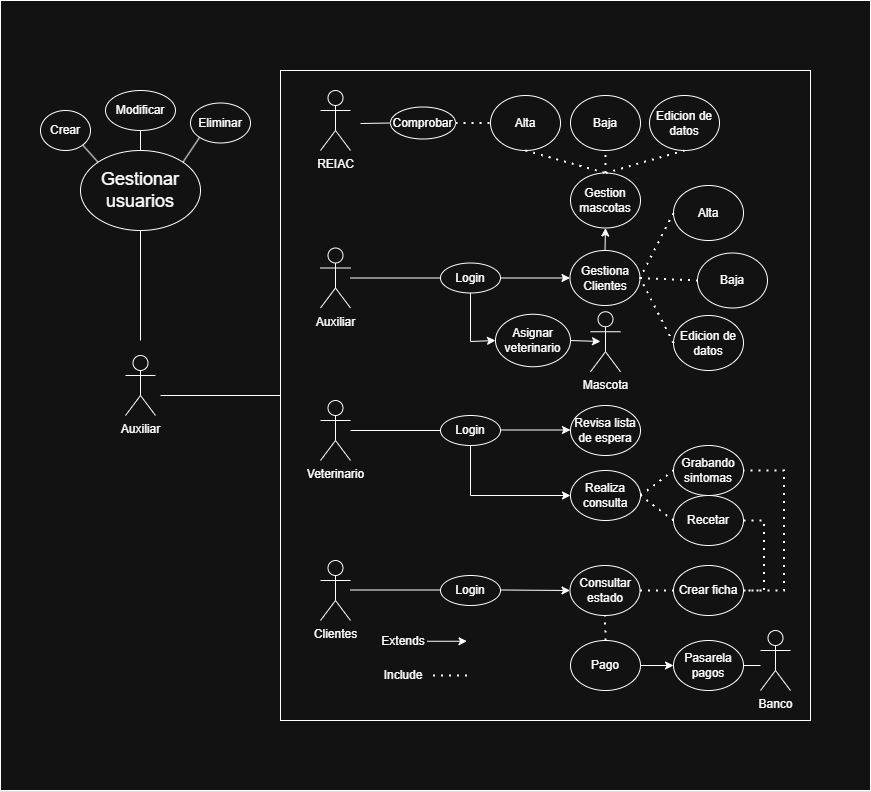

The diagram above was exported from draw.io. Its source (the exported page's mxGraphModel, read from the mxfile embedded in the PNG):
<mxGraphModel dx="3472" dy="1195" grid="1" gridSize="10" guides="1" tooltips="1" connect="1" arrows="1" fold="1" page="1" pageScale="1" pageWidth="827" pageHeight="1169" math="0" shadow="0">
  <root>
    <mxCell id="0" />
    <mxCell id="1" parent="0" />
    <mxCell id="6vRDx6lM-O0z4RUFijAX-2" value="" style="rounded=0;whiteSpace=wrap;html=1;" vertex="1" parent="1">
      <mxGeometry x="-190" y="40" width="870" height="790" as="geometry" />
    </mxCell>
    <mxCell id="G2sMkk364Jkmp7XRufpY-1" value="" style="rounded=0;whiteSpace=wrap;html=1;" parent="1" vertex="1">
      <mxGeometry x="90" y="110" width="530" height="650" as="geometry" />
    </mxCell>
    <mxCell id="MH2gVGCQOl2UCx93DVLp-1" value="Auxiliar" style="shape=umlActor;verticalLabelPosition=bottom;verticalAlign=top;html=1;outlineConnect=0;" parent="1" vertex="1">
      <mxGeometry x="130" y="287.5" width="30" height="60" as="geometry" />
    </mxCell>
    <mxCell id="MH2gVGCQOl2UCx93DVLp-2" value="Veterinario" style="shape=umlActor;verticalLabelPosition=bottom;verticalAlign=top;html=1;outlineConnect=0;" parent="1" vertex="1">
      <mxGeometry x="130" y="440" width="30" height="60" as="geometry" />
    </mxCell>
    <mxCell id="MH2gVGCQOl2UCx93DVLp-3" value="Clientes" style="shape=umlActor;verticalLabelPosition=bottom;verticalAlign=top;html=1;outlineConnect=0;" parent="1" vertex="1">
      <mxGeometry x="130" y="600" width="30" height="60" as="geometry" />
    </mxCell>
    <mxCell id="MH2gVGCQOl2UCx93DVLp-4" value="Login" style="ellipse;whiteSpace=wrap;html=1;" parent="1" vertex="1">
      <mxGeometry x="250" y="302.5" width="60" height="30" as="geometry" />
    </mxCell>
    <mxCell id="MH2gVGCQOl2UCx93DVLp-7" value="Login" style="ellipse;whiteSpace=wrap;html=1;" parent="1" vertex="1">
      <mxGeometry x="250" y="615" width="60" height="30" as="geometry" />
    </mxCell>
    <mxCell id="MH2gVGCQOl2UCx93DVLp-8" value="Login" style="ellipse;whiteSpace=wrap;html=1;" parent="1" vertex="1">
      <mxGeometry x="250" y="455" width="60" height="30" as="geometry" />
    </mxCell>
    <mxCell id="MH2gVGCQOl2UCx93DVLp-10" value="Gestiona Clientes" style="ellipse;whiteSpace=wrap;html=1;" parent="1" vertex="1">
      <mxGeometry x="379.5" y="290" width="70" height="55" as="geometry" />
    </mxCell>
    <mxCell id="MH2gVGCQOl2UCx93DVLp-11" value="Revisa lista de espera" style="ellipse;whiteSpace=wrap;html=1;" parent="1" vertex="1">
      <mxGeometry x="380" y="445" width="70" height="50" as="geometry" />
    </mxCell>
    <mxCell id="MH2gVGCQOl2UCx93DVLp-12" value="" style="endArrow=none;html=1;rounded=0;entryX=0;entryY=0.5;entryDx=0;entryDy=0;" parent="1" source="MH2gVGCQOl2UCx93DVLp-1" target="MH2gVGCQOl2UCx93DVLp-4" edge="1">
      <mxGeometry width="50" height="50" relative="1" as="geometry">
        <mxPoint x="230" y="392.5" as="sourcePoint" />
        <mxPoint x="280" y="342.5" as="targetPoint" />
      </mxGeometry>
    </mxCell>
    <mxCell id="MH2gVGCQOl2UCx93DVLp-13" value="" style="endArrow=none;html=1;rounded=0;entryX=0;entryY=0.5;entryDx=0;entryDy=0;" parent="1" edge="1">
      <mxGeometry width="50" height="50" relative="1" as="geometry">
        <mxPoint x="160" y="629.5" as="sourcePoint" />
        <mxPoint x="250" y="629.5" as="targetPoint" />
      </mxGeometry>
    </mxCell>
    <mxCell id="MH2gVGCQOl2UCx93DVLp-14" value="" style="endArrow=none;html=1;rounded=0;entryX=0;entryY=0.5;entryDx=0;entryDy=0;" parent="1" edge="1">
      <mxGeometry width="50" height="50" relative="1" as="geometry">
        <mxPoint x="160" y="470" as="sourcePoint" />
        <mxPoint x="250" y="470" as="targetPoint" />
      </mxGeometry>
    </mxCell>
    <mxCell id="MH2gVGCQOl2UCx93DVLp-15" value="" style="endArrow=classic;html=1;rounded=0;exitX=1;exitY=0.5;exitDx=0;exitDy=0;entryX=0;entryY=0.5;entryDx=0;entryDy=0;" parent="1" source="MH2gVGCQOl2UCx93DVLp-4" target="MH2gVGCQOl2UCx93DVLp-10" edge="1">
      <mxGeometry width="50" height="50" relative="1" as="geometry">
        <mxPoint x="310" y="320" as="sourcePoint" />
        <mxPoint x="439.5" y="322.5" as="targetPoint" />
      </mxGeometry>
    </mxCell>
    <mxCell id="MH2gVGCQOl2UCx93DVLp-16" value="" style="endArrow=classic;html=1;rounded=0;exitX=1;exitY=0.5;exitDx=0;exitDy=0;entryX=0;entryY=0.5;entryDx=0;entryDy=0;" parent="1" target="MH2gVGCQOl2UCx93DVLp-118" edge="1">
      <mxGeometry width="50" height="50" relative="1" as="geometry">
        <mxPoint x="310" y="629.5" as="sourcePoint" />
        <mxPoint x="380" y="629.5" as="targetPoint" />
      </mxGeometry>
    </mxCell>
    <mxCell id="MH2gVGCQOl2UCx93DVLp-17" value="" style="endArrow=classic;html=1;rounded=0;exitX=1;exitY=0.5;exitDx=0;exitDy=0;entryX=0;entryY=0.5;entryDx=0;entryDy=0;" parent="1" edge="1">
      <mxGeometry width="50" height="50" relative="1" as="geometry">
        <mxPoint x="310" y="469.5" as="sourcePoint" />
        <mxPoint x="380" y="469.5" as="targetPoint" />
      </mxGeometry>
    </mxCell>
    <mxCell id="MH2gVGCQOl2UCx93DVLp-18" value="Alta" style="ellipse;whiteSpace=wrap;html=1;" parent="1" vertex="1">
      <mxGeometry x="483" y="225" width="70" height="55" as="geometry" />
    </mxCell>
    <mxCell id="MH2gVGCQOl2UCx93DVLp-19" value="Edicion de datos" style="ellipse;whiteSpace=wrap;html=1;" parent="1" vertex="1">
      <mxGeometry x="483" y="355" width="70" height="55" as="geometry" />
    </mxCell>
    <mxCell id="MH2gVGCQOl2UCx93DVLp-20" value="Baja" style="ellipse;whiteSpace=wrap;html=1;" parent="1" vertex="1">
      <mxGeometry x="507" y="292.5" width="70" height="55" as="geometry" />
    </mxCell>
    <mxCell id="MH2gVGCQOl2UCx93DVLp-21" value="" style="endArrow=none;dashed=1;html=1;dashPattern=1 3;strokeWidth=2;rounded=0;exitX=0;exitY=0.5;exitDx=0;exitDy=0;entryX=1;entryY=0.5;entryDx=0;entryDy=0;" parent="1" source="MH2gVGCQOl2UCx93DVLp-18" target="MH2gVGCQOl2UCx93DVLp-10" edge="1">
      <mxGeometry width="50" height="50" relative="1" as="geometry">
        <mxPoint x="429.5" y="382.5" as="sourcePoint" />
        <mxPoint x="709.5" y="250.5" as="targetPoint" />
      </mxGeometry>
    </mxCell>
    <mxCell id="MH2gVGCQOl2UCx93DVLp-22" value="" style="endArrow=none;dashed=1;html=1;dashPattern=1 3;strokeWidth=2;rounded=0;entryX=0;entryY=0.5;entryDx=0;entryDy=0;exitX=1;exitY=0.5;exitDx=0;exitDy=0;" parent="1" source="MH2gVGCQOl2UCx93DVLp-10" target="MH2gVGCQOl2UCx93DVLp-20" edge="1">
      <mxGeometry width="50" height="50" relative="1" as="geometry">
        <mxPoint x="699.5" y="352.5" as="sourcePoint" />
        <mxPoint x="519.5" y="352.5" as="targetPoint" />
      </mxGeometry>
    </mxCell>
    <mxCell id="MH2gVGCQOl2UCx93DVLp-23" value="" style="endArrow=none;dashed=1;html=1;dashPattern=1 3;strokeWidth=2;rounded=0;exitX=0;exitY=0.5;exitDx=0;exitDy=0;entryX=1;entryY=0.5;entryDx=0;entryDy=0;" parent="1" source="MH2gVGCQOl2UCx93DVLp-19" target="MH2gVGCQOl2UCx93DVLp-10" edge="1">
      <mxGeometry width="50" height="50" relative="1" as="geometry">
        <mxPoint x="419.5" y="432.5" as="sourcePoint" />
        <mxPoint x="569.5" y="462.5" as="targetPoint" />
      </mxGeometry>
    </mxCell>
    <mxCell id="MH2gVGCQOl2UCx93DVLp-24" value="Gestion mascotas" style="ellipse;whiteSpace=wrap;html=1;" parent="1" vertex="1">
      <mxGeometry x="380" y="212.5" width="70" height="55" as="geometry" />
    </mxCell>
    <mxCell id="MH2gVGCQOl2UCx93DVLp-86" value="REIAC" style="shape=umlActor;verticalLabelPosition=bottom;verticalAlign=top;html=1;outlineConnect=0;" parent="1" vertex="1">
      <mxGeometry x="130" y="130" width="30" height="60" as="geometry" />
    </mxCell>
    <mxCell id="MH2gVGCQOl2UCx93DVLp-87" value="Comprobar" style="ellipse;whiteSpace=wrap;html=1;" parent="1" vertex="1">
      <mxGeometry x="200" y="146.5" width="65" height="32" as="geometry" />
    </mxCell>
    <mxCell id="MH2gVGCQOl2UCx93DVLp-92" value="" style="endArrow=classic;html=1;rounded=0;exitX=0.5;exitY=1;exitDx=0;exitDy=0;entryX=0;entryY=0.5;entryDx=0;entryDy=0;" parent="1" source="MH2gVGCQOl2UCx93DVLp-4" target="MH2gVGCQOl2UCx93DVLp-109" edge="1">
      <mxGeometry width="50" height="50" relative="1" as="geometry">
        <mxPoint x="770" y="680" as="sourcePoint" />
        <mxPoint x="820" y="630" as="targetPoint" />
        <Array as="points">
          <mxPoint x="280" y="381" />
        </Array>
      </mxGeometry>
    </mxCell>
    <mxCell id="MH2gVGCQOl2UCx93DVLp-94" value="" style="endArrow=classic;html=1;rounded=0;exitX=1;exitY=0.5;exitDx=0;exitDy=0;" parent="1" source="MH2gVGCQOl2UCx93DVLp-109" edge="1">
      <mxGeometry width="50" height="50" relative="1" as="geometry">
        <mxPoint x="1210" y="780" as="sourcePoint" />
        <mxPoint x="410" y="381" as="targetPoint" />
        <Array as="points" />
      </mxGeometry>
    </mxCell>
    <mxCell id="MH2gVGCQOl2UCx93DVLp-95" value="Alta" style="ellipse;whiteSpace=wrap;html=1;" parent="1" vertex="1">
      <mxGeometry x="300" y="135" width="70" height="55" as="geometry" />
    </mxCell>
    <mxCell id="MH2gVGCQOl2UCx93DVLp-96" value="Edicion de datos" style="ellipse;whiteSpace=wrap;html=1;" parent="1" vertex="1">
      <mxGeometry x="459" y="135" width="70" height="55" as="geometry" />
    </mxCell>
    <mxCell id="MH2gVGCQOl2UCx93DVLp-97" value="Baja" style="ellipse;whiteSpace=wrap;html=1;" parent="1" vertex="1">
      <mxGeometry x="380" y="135" width="70" height="55" as="geometry" />
    </mxCell>
    <mxCell id="MH2gVGCQOl2UCx93DVLp-98" value="" style="endArrow=none;dashed=1;html=1;dashPattern=1 3;strokeWidth=2;rounded=0;exitX=0.5;exitY=1;exitDx=0;exitDy=0;entryX=0.5;entryY=0;entryDx=0;entryDy=0;" parent="1" source="MH2gVGCQOl2UCx93DVLp-95" target="MH2gVGCQOl2UCx93DVLp-24" edge="1">
      <mxGeometry width="50" height="50" relative="1" as="geometry">
        <mxPoint x="429.5" y="182.5" as="sourcePoint" />
        <mxPoint x="449.5" y="117.5" as="targetPoint" />
      </mxGeometry>
    </mxCell>
    <mxCell id="MH2gVGCQOl2UCx93DVLp-99" value="" style="endArrow=none;dashed=1;html=1;dashPattern=1 3;strokeWidth=2;rounded=0;entryX=0.5;entryY=1;entryDx=0;entryDy=0;exitX=0.5;exitY=0;exitDx=0;exitDy=0;" parent="1" source="MH2gVGCQOl2UCx93DVLp-24" target="MH2gVGCQOl2UCx93DVLp-97" edge="1">
      <mxGeometry width="50" height="50" relative="1" as="geometry">
        <mxPoint x="449.5" y="117.5" as="sourcePoint" />
        <mxPoint x="519.5" y="152.5" as="targetPoint" />
      </mxGeometry>
    </mxCell>
    <mxCell id="MH2gVGCQOl2UCx93DVLp-100" value="" style="endArrow=none;dashed=1;html=1;dashPattern=1 3;strokeWidth=2;rounded=0;exitX=0.5;exitY=1;exitDx=0;exitDy=0;entryX=0.5;entryY=0;entryDx=0;entryDy=0;" parent="1" source="MH2gVGCQOl2UCx93DVLp-96" target="MH2gVGCQOl2UCx93DVLp-24" edge="1">
      <mxGeometry width="50" height="50" relative="1" as="geometry">
        <mxPoint x="419.5" y="232.5" as="sourcePoint" />
        <mxPoint x="449.5" y="117.5" as="targetPoint" />
      </mxGeometry>
    </mxCell>
    <mxCell id="MH2gVGCQOl2UCx93DVLp-104" value="" style="endArrow=classic;html=1;rounded=0;exitX=0.5;exitY=0;exitDx=0;exitDy=0;entryX=0.5;entryY=1;entryDx=0;entryDy=0;" parent="1" source="MH2gVGCQOl2UCx93DVLp-10" target="MH2gVGCQOl2UCx93DVLp-24" edge="1">
      <mxGeometry width="50" height="50" relative="1" as="geometry">
        <mxPoint x="339.5" y="327.5" as="sourcePoint" />
        <mxPoint x="389.5" y="327.5" as="targetPoint" />
      </mxGeometry>
    </mxCell>
    <mxCell id="MH2gVGCQOl2UCx93DVLp-106" value="" style="endArrow=none;dashed=1;html=1;dashPattern=1 3;strokeWidth=2;rounded=0;entryX=0;entryY=0.5;entryDx=0;entryDy=0;exitX=1;exitY=0.5;exitDx=0;exitDy=0;" parent="1" source="MH2gVGCQOl2UCx93DVLp-87" target="MH2gVGCQOl2UCx93DVLp-95" edge="1">
      <mxGeometry width="50" height="50" relative="1" as="geometry">
        <mxPoint x="260" y="265" as="sourcePoint" />
        <mxPoint x="310" y="215" as="targetPoint" />
      </mxGeometry>
    </mxCell>
    <mxCell id="MH2gVGCQOl2UCx93DVLp-108" value="" style="endArrow=none;html=1;rounded=0;entryX=0;entryY=0.5;entryDx=0;entryDy=0;" parent="1" target="MH2gVGCQOl2UCx93DVLp-87" edge="1">
      <mxGeometry width="50" height="50" relative="1" as="geometry">
        <mxPoint x="170" y="163" as="sourcePoint" />
        <mxPoint x="240" y="205" as="targetPoint" />
      </mxGeometry>
    </mxCell>
    <mxCell id="MH2gVGCQOl2UCx93DVLp-109" value="Asignar veterinario" style="ellipse;whiteSpace=wrap;html=1;" parent="1" vertex="1">
      <mxGeometry x="305" y="353.75" width="75" height="52.5" as="geometry" />
    </mxCell>
    <mxCell id="MH2gVGCQOl2UCx93DVLp-110" value="Mascota" style="shape=umlActor;verticalLabelPosition=bottom;verticalAlign=top;html=1;outlineConnect=0;" parent="1" vertex="1">
      <mxGeometry x="400" y="351.25" width="30" height="60" as="geometry" />
    </mxCell>
    <mxCell id="MH2gVGCQOl2UCx93DVLp-112" value="Realiza consulta" style="ellipse;whiteSpace=wrap;html=1;" parent="1" vertex="1">
      <mxGeometry x="380" y="510" width="70" height="50" as="geometry" />
    </mxCell>
    <mxCell id="MH2gVGCQOl2UCx93DVLp-113" value="Grabando sintomas" style="ellipse;whiteSpace=wrap;html=1;" parent="1" vertex="1">
      <mxGeometry x="483" y="485" width="70" height="50" as="geometry" />
    </mxCell>
    <mxCell id="MH2gVGCQOl2UCx93DVLp-114" value="Recetar" style="ellipse;whiteSpace=wrap;html=1;" parent="1" vertex="1">
      <mxGeometry x="483" y="535" width="70" height="50" as="geometry" />
    </mxCell>
    <mxCell id="MH2gVGCQOl2UCx93DVLp-115" value="" style="endArrow=classic;html=1;rounded=0;exitX=0.5;exitY=1;exitDx=0;exitDy=0;entryX=0;entryY=0.5;entryDx=0;entryDy=0;" parent="1" source="MH2gVGCQOl2UCx93DVLp-8" target="MH2gVGCQOl2UCx93DVLp-112" edge="1">
      <mxGeometry width="50" height="50" relative="1" as="geometry">
        <mxPoint x="310" y="570" as="sourcePoint" />
        <mxPoint x="360" y="520" as="targetPoint" />
        <Array as="points">
          <mxPoint x="280" y="535" />
        </Array>
      </mxGeometry>
    </mxCell>
    <mxCell id="MH2gVGCQOl2UCx93DVLp-116" value="" style="endArrow=none;dashed=1;html=1;dashPattern=1 3;strokeWidth=2;rounded=0;exitX=1;exitY=0.5;exitDx=0;exitDy=0;entryX=0;entryY=0.5;entryDx=0;entryDy=0;" parent="1" source="MH2gVGCQOl2UCx93DVLp-112" target="MH2gVGCQOl2UCx93DVLp-113" edge="1">
      <mxGeometry width="50" height="50" relative="1" as="geometry">
        <mxPoint x="520" y="550" as="sourcePoint" />
        <mxPoint x="570" y="500" as="targetPoint" />
      </mxGeometry>
    </mxCell>
    <mxCell id="MH2gVGCQOl2UCx93DVLp-117" value="" style="endArrow=none;dashed=1;html=1;dashPattern=1 3;strokeWidth=2;rounded=0;entryX=1;entryY=0.5;entryDx=0;entryDy=0;exitX=0;exitY=0.5;exitDx=0;exitDy=0;" parent="1" source="MH2gVGCQOl2UCx93DVLp-114" target="MH2gVGCQOl2UCx93DVLp-112" edge="1">
      <mxGeometry width="50" height="50" relative="1" as="geometry">
        <mxPoint x="390" y="630" as="sourcePoint" />
        <mxPoint x="440" y="580" as="targetPoint" />
      </mxGeometry>
    </mxCell>
    <mxCell id="MH2gVGCQOl2UCx93DVLp-118" value="Consultar estado" style="ellipse;whiteSpace=wrap;html=1;" parent="1" vertex="1">
      <mxGeometry x="379.5" y="605" width="70" height="50" as="geometry" />
    </mxCell>
    <mxCell id="MH2gVGCQOl2UCx93DVLp-119" value="Crear ficha" style="ellipse;whiteSpace=wrap;html=1;" parent="1" vertex="1">
      <mxGeometry x="483" y="605" width="70" height="50" as="geometry" />
    </mxCell>
    <mxCell id="MH2gVGCQOl2UCx93DVLp-120" value="" style="endArrow=none;dashed=1;html=1;dashPattern=1 3;strokeWidth=2;rounded=0;exitX=1;exitY=0.5;exitDx=0;exitDy=0;entryX=0;entryY=0.5;entryDx=0;entryDy=0;" parent="1" source="MH2gVGCQOl2UCx93DVLp-118" target="MH2gVGCQOl2UCx93DVLp-119" edge="1">
      <mxGeometry width="50" height="50" relative="1" as="geometry">
        <mxPoint x="460" y="720" as="sourcePoint" />
        <mxPoint x="510" y="670" as="targetPoint" />
      </mxGeometry>
    </mxCell>
    <mxCell id="MH2gVGCQOl2UCx93DVLp-121" value="" style="endArrow=none;dashed=1;html=1;dashPattern=1 3;strokeWidth=2;rounded=0;entryX=1;entryY=0.5;entryDx=0;entryDy=0;exitX=1;exitY=0.5;exitDx=0;exitDy=0;" parent="1" source="MH2gVGCQOl2UCx93DVLp-119" target="MH2gVGCQOl2UCx93DVLp-113" edge="1">
      <mxGeometry width="50" height="50" relative="1" as="geometry">
        <mxPoint x="593.5" y="640" as="sourcePoint" />
        <mxPoint x="643.5" y="590" as="targetPoint" />
        <Array as="points">
          <mxPoint x="593.5" y="630" />
          <mxPoint x="593.5" y="510" />
        </Array>
      </mxGeometry>
    </mxCell>
    <mxCell id="MH2gVGCQOl2UCx93DVLp-122" value="" style="endArrow=none;dashed=1;html=1;dashPattern=1 3;strokeWidth=2;rounded=0;exitX=1;exitY=0.5;exitDx=0;exitDy=0;entryX=1;entryY=0.5;entryDx=0;entryDy=0;" parent="1" source="MH2gVGCQOl2UCx93DVLp-114" target="MH2gVGCQOl2UCx93DVLp-119" edge="1">
      <mxGeometry width="50" height="50" relative="1" as="geometry">
        <mxPoint x="663.5" y="590" as="sourcePoint" />
        <mxPoint x="653.5" y="590" as="targetPoint" />
        <Array as="points">
          <mxPoint x="573.5" y="560" />
          <mxPoint x="573.5" y="630" />
        </Array>
      </mxGeometry>
    </mxCell>
    <mxCell id="MH2gVGCQOl2UCx93DVLp-123" value="Pago" style="ellipse;whiteSpace=wrap;html=1;" parent="1" vertex="1">
      <mxGeometry x="380" y="680" width="70" height="50" as="geometry" />
    </mxCell>
    <mxCell id="MH2gVGCQOl2UCx93DVLp-124" value="Banco" style="shape=umlActor;verticalLabelPosition=bottom;verticalAlign=top;html=1;outlineConnect=0;" parent="1" vertex="1">
      <mxGeometry x="570" y="670" width="30" height="60" as="geometry" />
    </mxCell>
    <mxCell id="MH2gVGCQOl2UCx93DVLp-126" value="" style="endArrow=none;dashed=1;html=1;dashPattern=1 3;strokeWidth=2;rounded=0;entryX=0.5;entryY=1;entryDx=0;entryDy=0;exitX=0.5;exitY=0;exitDx=0;exitDy=0;" parent="1" source="MH2gVGCQOl2UCx93DVLp-123" target="MH2gVGCQOl2UCx93DVLp-118" edge="1">
      <mxGeometry width="50" height="50" relative="1" as="geometry">
        <mxPoint x="310" y="750" as="sourcePoint" />
        <mxPoint x="360" y="700" as="targetPoint" />
      </mxGeometry>
    </mxCell>
    <mxCell id="MH2gVGCQOl2UCx93DVLp-128" value="Pasarela pagos" style="ellipse;whiteSpace=wrap;html=1;" parent="1" vertex="1">
      <mxGeometry x="483" y="680" width="70" height="50" as="geometry" />
    </mxCell>
    <mxCell id="MH2gVGCQOl2UCx93DVLp-130" value="" style="endArrow=classic;html=1;rounded=0;entryX=0;entryY=0.5;entryDx=0;entryDy=0;exitX=1;exitY=0.5;exitDx=0;exitDy=0;" parent="1" source="MH2gVGCQOl2UCx93DVLp-123" target="MH2gVGCQOl2UCx93DVLp-128" edge="1">
      <mxGeometry width="50" height="50" relative="1" as="geometry">
        <mxPoint x="410" y="770" as="sourcePoint" />
        <mxPoint x="460" y="720" as="targetPoint" />
      </mxGeometry>
    </mxCell>
    <mxCell id="MH2gVGCQOl2UCx93DVLp-132" value="" style="endArrow=none;html=1;rounded=0;exitX=1;exitY=0.5;exitDx=0;exitDy=0;" parent="1" source="MH2gVGCQOl2UCx93DVLp-128" edge="1">
      <mxGeometry width="50" height="50" relative="1" as="geometry">
        <mxPoint x="610" y="730" as="sourcePoint" />
        <mxPoint x="570" y="705" as="targetPoint" />
      </mxGeometry>
    </mxCell>
    <mxCell id="MH2gVGCQOl2UCx93DVLp-133" value="" style="endArrow=classic;html=1;rounded=0;" parent="1" edge="1">
      <mxGeometry width="50" height="50" relative="1" as="geometry">
        <mxPoint x="236.5" y="680.75" as="sourcePoint" />
        <mxPoint x="276.5" y="680.75" as="targetPoint" />
      </mxGeometry>
    </mxCell>
    <mxCell id="MH2gVGCQOl2UCx93DVLp-134" value="Extends" style="text;html=1;align=center;verticalAlign=middle;whiteSpace=wrap;rounded=0;" parent="1" vertex="1">
      <mxGeometry x="182.5" y="666.25" width="60" height="30" as="geometry" />
    </mxCell>
    <mxCell id="MH2gVGCQOl2UCx93DVLp-135" value="" style="endArrow=none;dashed=1;html=1;dashPattern=1 3;strokeWidth=2;rounded=0;" parent="1" edge="1">
      <mxGeometry width="50" height="50" relative="1" as="geometry">
        <mxPoint x="242.5" y="715" as="sourcePoint" />
        <mxPoint x="282.5" y="715" as="targetPoint" />
      </mxGeometry>
    </mxCell>
    <mxCell id="MH2gVGCQOl2UCx93DVLp-136" value="Include" style="text;html=1;align=center;verticalAlign=middle;whiteSpace=wrap;rounded=0;" parent="1" vertex="1">
      <mxGeometry x="182.5" y="700" width="60" height="30" as="geometry" />
    </mxCell>
    <mxCell id="G2sMkk364Jkmp7XRufpY-2" value="Auxiliar" style="shape=umlActor;verticalLabelPosition=bottom;verticalAlign=top;html=1;outlineConnect=0;" parent="1" vertex="1">
      <mxGeometry x="-65" y="395" width="30" height="60" as="geometry" />
    </mxCell>
    <mxCell id="G2sMkk364Jkmp7XRufpY-3" value="" style="endArrow=none;html=1;rounded=0;" parent="1" target="G2sMkk364Jkmp7XRufpY-1" edge="1">
      <mxGeometry width="50" height="50" relative="1" as="geometry">
        <mxPoint x="-30" y="435" as="sourcePoint" />
        <mxPoint x="60" y="420" as="targetPoint" />
      </mxGeometry>
    </mxCell>
    <mxCell id="G2sMkk364Jkmp7XRufpY-5" value="&lt;font style=&quot;font-size: 18px;&quot;&gt;Gestionar usuarios&lt;/font&gt;" style="ellipse;whiteSpace=wrap;html=1;" parent="1" vertex="1">
      <mxGeometry x="-110" y="190" width="120" height="80" as="geometry" />
    </mxCell>
    <mxCell id="G2sMkk364Jkmp7XRufpY-6" value="Crear" style="ellipse;whiteSpace=wrap;html=1;" parent="1" vertex="1">
      <mxGeometry x="-150" y="150" width="50" height="40" as="geometry" />
    </mxCell>
    <mxCell id="G2sMkk364Jkmp7XRufpY-7" value="Modificar" style="ellipse;whiteSpace=wrap;html=1;" parent="1" vertex="1">
      <mxGeometry x="-85" y="130" width="70" height="40" as="geometry" />
    </mxCell>
    <mxCell id="G2sMkk364Jkmp7XRufpY-8" value="Eliminar" style="ellipse;whiteSpace=wrap;html=1;" parent="1" vertex="1">
      <mxGeometry y="142.5" width="60" height="40" as="geometry" />
    </mxCell>
    <mxCell id="G2sMkk364Jkmp7XRufpY-9" value="" style="endArrow=none;html=1;rounded=0;entryX=0.5;entryY=1;entryDx=0;entryDy=0;" parent="1" target="G2sMkk364Jkmp7XRufpY-5" edge="1">
      <mxGeometry width="50" height="50" relative="1" as="geometry">
        <mxPoint x="-50" y="380" as="sourcePoint" />
        <mxPoint x="-30" y="300" as="targetPoint" />
      </mxGeometry>
    </mxCell>
    <mxCell id="G2sMkk364Jkmp7XRufpY-10" value="" style="endArrow=none;html=1;rounded=0;entryX=1;entryY=1;entryDx=0;entryDy=0;exitX=0;exitY=0;exitDx=0;exitDy=0;" parent="1" source="G2sMkk364Jkmp7XRufpY-5" target="G2sMkk364Jkmp7XRufpY-6" edge="1">
      <mxGeometry width="50" height="50" relative="1" as="geometry">
        <mxPoint x="-290" y="320" as="sourcePoint" />
        <mxPoint x="-240" y="270" as="targetPoint" />
      </mxGeometry>
    </mxCell>
    <mxCell id="G2sMkk364Jkmp7XRufpY-11" value="" style="endArrow=none;html=1;rounded=0;entryX=0.5;entryY=1;entryDx=0;entryDy=0;exitX=0.5;exitY=0;exitDx=0;exitDy=0;" parent="1" source="G2sMkk364Jkmp7XRufpY-5" target="G2sMkk364Jkmp7XRufpY-7" edge="1">
      <mxGeometry width="50" height="50" relative="1" as="geometry">
        <mxPoint x="-280" y="320" as="sourcePoint" />
        <mxPoint x="-230" y="270" as="targetPoint" />
      </mxGeometry>
    </mxCell>
    <mxCell id="G2sMkk364Jkmp7XRufpY-12" value="" style="endArrow=none;html=1;rounded=0;entryX=0;entryY=1;entryDx=0;entryDy=0;exitX=1;exitY=0;exitDx=0;exitDy=0;" parent="1" source="G2sMkk364Jkmp7XRufpY-5" target="G2sMkk364Jkmp7XRufpY-8" edge="1">
      <mxGeometry width="50" height="50" relative="1" as="geometry">
        <mxPoint x="-30" y="330" as="sourcePoint" />
        <mxPoint x="20" y="280" as="targetPoint" />
      </mxGeometry>
    </mxCell>
  </root>
</mxGraphModel>